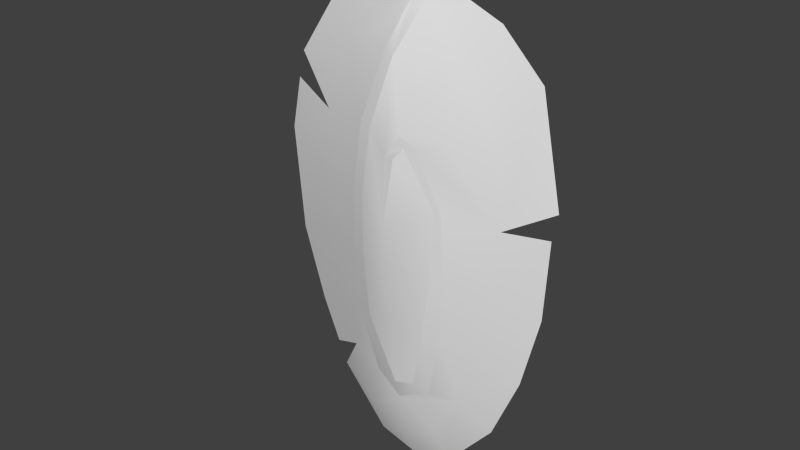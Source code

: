 # Source: Banana_Leaf_Door.blend  (saved by Blender 2.59.0; exported with 4.5.12 LTS)
import bpy
from mathutils import Matrix  # noqa: F401  (used for matrix-valued properties, if any)

bpy.ops.wm.read_factory_settings(use_empty=True)
scene = bpy.context.scene
scene.name = 'Scene'

# ---- collections
col_collection_1 = bpy.data.collections.new('Collection 1'); scene.collection.children.link(col_collection_1)

# ---- materials (node trees are filled in below, after node groups)
mat_initialshadinggroup = bpy.data.materials.new('initialShadingGroup')
mat_initialshadinggroup.alpha_threshold = 0.0
mat_initialshadinggroup.use_transparent_shadow = False
mat_initialshadinggroup.roughness = 0.5
mat_initialshadinggroup.line_color = (0.0, 0.0, 0.0, 1.0)

# ---- material node trees

# ---- world
world_world = bpy.data.worlds.new('World'); scene.world = world_world
world_world.color = (0.05088, 0.05088, 0.05088)
world_world.use_sun_shadow = False
world_world.sun_shadow_jitter_overblur = 0.0
world_world.cycles.sampling_method = 'MANUAL'
world_world.cycles.sample_map_resolution = 256

# ---- meshes
me_pcube6 = bpy.data.meshes.new('pCube6')
me_pcube6.from_pydata([(0.1772, 0.4212, -0.1016), (0.07069, 0.7636, -0.06256), (0.3254, 0.7636, 0.006208), (0.4738, 0.3844, 0.006208), (-0.2406, 0.07885, -0.08398), (-0.08373, 0.3657, -0.1106), (-0.04901, 0.3139, -0.1434), (0.006944, -0.05889, -0.152), (0.006944, 0.3143, -0.1347), (-0.5232, -0.2636, 0.006208), (-0.544, 0.05445, 0.006208), (-0.2743, 0.07885, -0.07698), (-0.2852, -0.2636, -0.06811), (0.006944, -0.2636, -0.1343), (0.1642, 0.07885, -0.1125), (0.1759, -0.2636, -0.09915), (-0.4542, -0.606, 0.006208), (-0.2572, -0.606, -0.0493), (0.006944, -0.606, -0.1048), (0.1596, -0.606, -0.07705), (0.1462, -0.9484, -0.02777), (0.006944, -1.058, -0.02777), (0.006944, -0.9484, -0.06175), (-0.3409, -0.9533, 0.003454), (-0.1843, -1.205, 0.006208), (-0.2268, -1.42, 0.0876), (-0.4864, -1.115, 0.0876), (0.006944, -1.305, 0.006208), (0.006944, -1.477, 0.0876), (0.1982, -1.205, 0.006208), (0.2159, -1.42, 0.0876), (0.3269, -0.8891, 0.006208), (0.4755, -1.115, 0.0876), (-0.453, 0.9591, 0.0876), (-0.1392, 1.088, 0.0876), (-0.08904, 1.024, 0.04448), (-0.3025, 0.7636, 0.006208), (0.1531, 1.088, 0.0876), (0.4668, 0.9591, 0.0876), (0.1029, 1.024, 0.04448), (0.7075, 0.6043, 0.0876), (0.7414, 0.4615, 0.0876), (0.7973, 0.1846, 0.0876), (0.5509, 0.07885, 0.006208), (0.7482, -0.3693, 0.0876), (0.5158, -0.2636, 0.006208), (0.6256, -0.7602, 0.0876), (0.4172, -0.606, 0.006208), (-0.5075, 0.4212, 0.006208), (-0.6716, 0.7384, 0.0876), (-0.7834, 0.1846, 0.0876), (-0.7328, -0.3693, 0.0876), (-0.6361, -0.7602, 0.0876), (-0.1715, -0.606, -0.07705), (-0.09363, -0.9266, -0.04476), (-0.1843, -0.9484, -0.02777), (0.006944, 0.9376, -0.008889), (0.006944, 0.7636, -0.07768), (-0.2868, 0.4212, -0.06425), (-0.06649, 0.4212, -0.1171), (-0.1399, 0.3748, -0.09947), (0.2524, -0.606, -0.0493), (-0.09595, 1.202, 0.1035), (-0.04105, 1.068, 0.05219), (0.006944, 1.112, 0.0599), (0.006944, 1.25, 0.05978), (0.1098, 1.202, 0.1035), (-0.1348, 1.256, 0.09785), (0.006944, 1.321, 0.05983), (0.1486, 1.256, 0.09785), (-0.7562, 0.04782, 0.08644), (0.5276, -0.9917, 0.0876), (0.1088, 0.4212, -0.1142), (0.2305, 0.07885, -0.09427), (0.2538, -0.2636, -0.07478), (-0.2225, -0.2636, -0.08689)], [], [(0, 1, 2, 3), (4, 5, 6, 7), (7, 6, 5, 8), (9, 10, 11, 12), (13, 7, 14, 15), (16, 9, 12, 17), (18, 13, 15, 19), (20, 21, 22), (23, 24, 25, 26), (24, 27, 28, 25), (27, 29, 30, 28), (29, 31, 32, 30), (33, 34, 35, 36), (37, 38, 2, 39), (2, 38, 40, 3), (3, 41, 42, 43), (43, 42, 44, 45), (45, 44, 46, 47), (33, 36, 48, 49), (49, 48, 10, 50), (51, 9, 16, 52), (52, 16, 23, 26), (53, 54, 55, 17), (56, 1, 57), (58, 59, 60), (57, 36, 35), (61, 20, 22, 19), (21, 55, 54, 22), (62, 63, 35), (39, 64, 65, 66), (65, 62, 67, 68), (66, 65, 68, 69), (70, 10, 9, 51), (47, 46, 71, 31), (57, 35, 63, 56), (56, 63, 64), (8, 57, 72), (1, 0, 72, 57), (73, 0, 3, 43), (0, 73, 14, 72), (74, 73, 43, 45), (15, 14, 73, 74), (61, 74, 45, 47), (19, 15, 74, 61), (31, 20, 61, 47), (19, 22, 18), (17, 55, 23, 16), (53, 75, 13, 18), (17, 12, 75, 53), (12, 11, 4, 75), (75, 4, 7, 13), (53, 18, 22, 54), (11, 60, 5, 4), (7, 8, 72, 14), (64, 63, 62, 65), (5, 60, 59, 8), (10, 48, 58), (10, 58, 60), (10, 60, 11), (23, 55, 21), (24, 23, 21), (24, 21, 27), (20, 31, 29), (21, 20, 29), (27, 21, 29), (56, 64, 39), (56, 39, 2), (1, 56, 2), (8, 59, 57), (36, 57, 59, 58), (36, 58, 48)])
me_pcube6.polygons.foreach_set('use_smooth', [True] * 71)
_k = set([(0, 1), (0, 73), (1, 56), (4, 5), (4, 75), (5, 6), (6, 7), (7, 8), (8, 59), (11, 12), (11, 60), (12, 17), (14, 15), (14, 72), (15, 19), (17, 55), (19, 22), (20, 21), (20, 61), (21, 55), (22, 54), (35, 57), (53, 54), (53, 75), (56, 63), (57, 72), (59, 60), (61, 74), (62, 63), (73, 74)])
me_pcube6.attributes.new('sharp_edge', 'BOOLEAN', 'EDGE').data.foreach_set('value', [ (min(e.vertices), max(e.vertices)) in _k for e in me_pcube6.edges])
_uv = me_pcube6.uv_layers.new(name='UVTex')
_uv.uv.foreach_set('vector', [0.5625, 0.05, 0.5625, 0.0, 0.625, 0.0, 0.625, 0.05, 0.4688, 0.1, 0.5, 0.0625, 0.5, 0.075, 0.5, 0.1, 0.5, 0.1, 0.5, 0.075, 0.5, 0.0625, 0.5, 0.05, 0.375, 0.15, 0.375, 0.1, 0.4375, 0.1, 0.4375, 0.15, 0.5, 0.15, 0.5, 0.1, 0.5312, 0.1, 0.5312, 0.15, 0.375, 0.2, 0.375, 0.15, 0.4375, 0.15, 0.4375, 0.2, 0.5, 0.2, 0.5, 0.15, 0.5312, 0.15, 0.5312, 0.2, 0.5625, 0.25, 0.5, 0.25, 0.5, 0.25, 0.375, 0.25, 0.4375, 0.25, 0.4375, 0.375, 0.375, 0.375, 0.4375, 0.25, 0.5, 0.25, 0.5, 0.375, 0.4375, 0.375, 0.5, 0.25, 0.5625, 0.25, 0.5625, 0.375, 0.5, 0.375, 0.5625, 0.25, 0.625, 0.25, 0.625, 0.375, 0.5625, 0.375, 0.375, 0.875, 0.4375, 0.875, 0.4375, 1.0, 0.375, 1.0, 0.5625, 0.875, 0.625, 0.875, 0.625, 1.0, 0.5625, 1.0, 0.625, 0.0, 0.75, 0.0, 0.75, 0.05, 0.625, 0.05, 0.625, 0.05, 0.75, 0.075, 0.75, 0.1, 0.625, 0.1, 0.625, 0.1, 0.75, 0.1, 0.75, 0.15, 0.625, 0.15, 0.625, 0.15, 0.75, 0.15, 0.75, 0.2, 0.625, 0.2, 0.25, 0.0, 0.375, 0.0, 0.375, 0.05, 0.25, 0.05, 0.25, 0.05, 0.375, 0.05, 0.375, 0.1, 0.25, 0.1, 0.25, 0.15, 0.375, 0.15, 0.375, 0.2, 0.25, 0.2, 0.25, 0.2, 0.375, 0.2, 0.375, 0.25, 0.25, 0.25, 0.4688, 0.2, 0.4688, 0.25, 0.4375, 0.25, 0.4375, 0.2, 0.5, 0.0, 0.5625, 0.0, 0.5, 0.0, 0.4375, 0.05, 0.4844, 0.05, 0.4688, 0.05, 0.5, 0.0, 0.375, 0.0, 0.4375, 0.0, 0.5625, 0.2, 0.5625, 0.25, 0.5, 0.25, 0.5312, 0.2, 0.5, 0.25, 0.4375, 0.25, 0.4688, 0.25, 0.5, 0.25, 0.4375, 1.0, 0.4688, 1.0, 0.4375, 1.0, 0.5625, 1.0, 0.5, 1.0, 0.5, 1.0, 0.5625, 1.0, 0.5, 1.0, 0.4375, 1.0, 0.4375, 1.0, 0.5, 1.0, 0.5625, 1.0, 0.5, 1.0, 0.5, 1.0, 0.5625, 1.0, 0.25, 0.125, 0.375, 0.1, 0.375, 0.15, 0.25, 0.15, 0.625, 0.2, 0.75, 0.2, 0.75, 0.225, 0.625, 0.25, 0.5, 0.0, 0.4375, 0.0, 0.4688, 0.0, 0.5, 0.0, 0.5, 0.0, 0.4688, 0.0, 0.5, 0.0, 0.5, 0.05, 0.5, 0.0, 0.5312, 0.05, 0.5625, 0.0, 0.5625, 0.05, 0.5312, 0.05, 0.5, 0.0, 0.5625, 0.1, 0.5625, 0.05, 0.625, 0.05, 0.625, 0.1, 0.5625, 0.05, 0.5625, 0.1, 0.5312, 0.1, 0.5312, 0.05, 0.5625, 0.15, 0.5625, 0.1, 0.625, 0.1, 0.625, 0.15, 0.5312, 0.15, 0.5312, 0.1, 0.5625, 0.1, 0.5625, 0.15, 0.5625, 0.2, 0.5625, 0.15, 0.625, 0.15, 0.625, 0.2, 0.5312, 0.2, 0.5312, 0.15, 0.5625, 0.15, 0.5625, 0.2, 0.625, 0.25, 0.5625, 0.25, 0.5625, 0.2, 0.625, 0.2, 0.5312, 0.2, 0.5, 0.25, 0.5, 0.2, 0.4375, 0.2, 0.4375, 0.25, 0.375, 0.25, 0.375, 0.2, 0.4688, 0.2, 0.4688, 0.15, 0.5, 0.15, 0.5, 0.2, 0.4375, 0.2, 0.4375, 0.15, 0.4688, 0.15, 0.4688, 0.2, 0.4375, 0.15, 0.4375, 0.1, 0.4688, 0.1, 0.4688, 0.15, 0.4688, 0.15, 0.4688, 0.1, 0.5, 0.1, 0.5, 0.15, 0.4688, 0.2, 0.5, 0.2, 0.5, 0.25, 0.4688, 0.25, 0.4375, 0.1, 0.4688, 0.05, 0.5, 0.0625, 0.4688, 0.1, 0.5, 0.1, 0.5, 0.05, 0.5312, 0.05, 0.5312, 0.1, 0.5, 1.0, 0.4688, 1.0, 0.4375, 1.0, 0.5, 1.0, 0.5, 0.0625, 0.4688, 0.05, 0.4844, 0.05, 0.5, 0.05, 0.375, 0.1, 0.375, 0.05, 0.4375, 0.05, 0.375, 0.1, 0.4375, 0.05, 0.4688, 0.05, 0.375, 0.1, 0.4688, 0.05, 0.4375, 0.1, 0.375, 0.25, 0.4375, 0.25, 0.5, 0.25, 0.4375, 0.25, 0.375, 0.25, 0.5, 0.25, 0.4375, 0.25, 0.5, 0.25, 0.5, 0.25, 0.5625, 0.25, 0.625, 0.25, 0.5625, 0.25, 0.5, 0.25, 0.5625, 0.25, 0.5625, 0.25, 0.5, 0.25, 0.5, 0.25, 0.5625, 0.25, 0.5, 0.0, 0.5, 0.0, 0.5625, 0.0, 0.5, 0.0, 0.5625, 0.0, 0.625, 0.0, 0.5625, 0.0, 0.5, 0.0, 0.625, 0.0, 0.0, 0.0, 1.0, 1.0, 1.0, 0.0, 0.0, 0.0, 0.0, 1.0, 1.0, 1.0, 1.0, 0.0, 0.0, 0.0, 1.0, 1.0, 1.0, 0.0])
me_pcube6.materials.append(mat_initialshadinggroup)
me_pcube6.use_remesh_preserve_volume = False
me_pcube6.use_remesh_preserve_attributes = False
me_pcube6.use_mirror_vertex_groups = False
me_pcube6.update()

# ---- objects
ob_mesh = bpy.data.objects.new('Mesh', me_pcube6)

# ---- transforms, parenting, visibility, modifiers, constraints
ob_mesh.location = (0.8298, -3.585, -60.91)
ob_mesh.rotation_euler = (1.571, 0.0, 3.142)
ob_mesh.scale = (55.1, 55.1, 55.1)
ob_mesh.lineart.crease_threshold = 0.0
_m = ob_mesh.modifiers.new('EdgeSplit', 'EDGE_SPLIT')

# ---- collection membership
col_collection_1.objects.link(ob_mesh)

# ---- scene / render settings (as saved in the file)
scene.frame_start = 1; scene.frame_end = 250; scene.frame_set(1)
scene.render.engine = 'BLENDER_EEVEE_NEXT'
scene.render.image_settings.color_mode = 'RGB'
scene.render.image_settings.compression = 90
scene.render.resolution_percentage = 50
scene.render.dither_intensity = 0.0
scene.render.bake_margin = 2
scene.render.bake_bias = 0.0
scene.cycles.use_denoising = False
scene.cycles.samples = 10
scene.cycles.sampling_pattern = 'TABULATED_SOBOL'
scene.cycles.light_sampling_threshold = 0.0
scene.cycles.use_adaptive_sampling = False
scene.cycles.use_light_tree = False
scene.cycles.blur_glossy = 0.0
scene.cycles.volume_bounces = 1
scene.cycles.pixel_filter_type = 'GAUSSIAN'
scene.cycles.sample_clamp_indirect = 0.0
scene.view_settings.view_transform = 'Standard'
bpy.context.view_layer.update()

# ---- added for rendering (the .blend has no active camera and no usable light): camera, sun
cam_auto = bpy.data.cameras.new('AutoCamera')
cam_auto.lens = 50.0
cam_auto.sensor_width = 36.0
cam_auto.clip_end = 2884.37
ob_auto_camera = bpy.data.objects.new('AutoCamera', cam_auto)
scene.collection.objects.link(ob_auto_camera)
ob_auto_camera.location = (164.8, -202.144, 66.2775)
ob_auto_camera.rotation_euler = (1.09748, -7.21219e-08, 0.694738)
scene.camera = ob_auto_camera
light_auto_sun = bpy.data.lights.new('AutoSun', 'SUN')
light_auto_sun.energy = 3.0
light_auto_sun.angle = 0.0523599
ob_auto_sun = bpy.data.objects.new('AutoSun', light_auto_sun)
scene.collection.objects.link(ob_auto_sun)
ob_auto_sun.rotation_euler = (0.872665, 0.174533, 0.523599)
bpy.context.view_layer.update()
